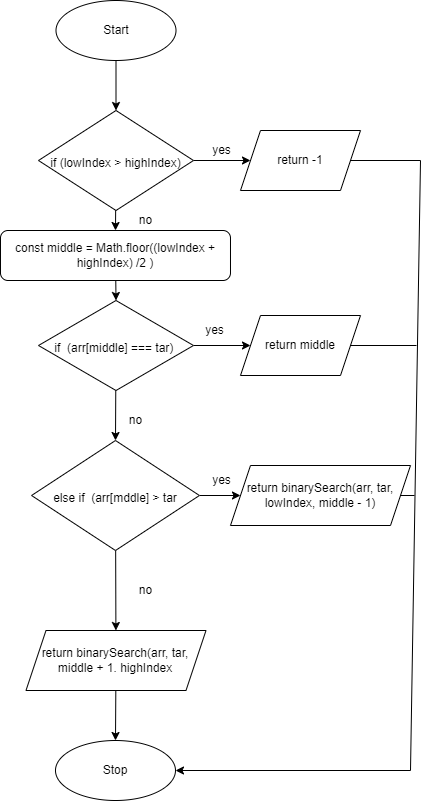

The diagram above was exported from draw.io. Its source (the exported page's mxGraphModel, read from the mxfile embedded in the PNG):
<mxGraphModel dx="1086" dy="700" grid="1" gridSize="10" guides="1" tooltips="1" connect="1" arrows="1" fold="1" page="1" pageScale="1" pageWidth="827" pageHeight="1169" math="0" shadow="0">
  <root>
    <mxCell id="0" />
    <mxCell id="1" parent="0" />
    <mxCell id="2" style="edgeStyle=none;html=1;entryX=0.5;entryY=0;entryDx=0;entryDy=0;" edge="1" parent="1" source="3" target="7">
      <mxGeometry relative="1" as="geometry" />
    </mxCell>
    <mxCell id="3" value="Start" style="ellipse;whiteSpace=wrap;html=1;" vertex="1" parent="1">
      <mxGeometry x="515.5" y="320" width="120" height="60" as="geometry" />
    </mxCell>
    <mxCell id="4" value="Stop" style="ellipse;whiteSpace=wrap;html=1;" vertex="1" parent="1">
      <mxGeometry x="514.99" y="1060" width="120" height="60" as="geometry" />
    </mxCell>
    <mxCell id="5" style="edgeStyle=none;html=1;entryX=0;entryY=0.5;entryDx=0;entryDy=0;" edge="1" parent="1" source="7" target="21">
      <mxGeometry relative="1" as="geometry" />
    </mxCell>
    <mxCell id="6" style="edgeStyle=none;html=1;entryX=0.5;entryY=0;entryDx=0;entryDy=0;" edge="1" parent="1" source="7" target="23">
      <mxGeometry relative="1" as="geometry" />
    </mxCell>
    <mxCell id="7" value="&lt;font style=&quot;font-size: 12px&quot;&gt;if (lowIndex &amp;gt; highIndex)&lt;/font&gt;" style="rhombus;whiteSpace=wrap;html=1;fontSize=22;" vertex="1" parent="1">
      <mxGeometry x="498" y="430" width="155" height="100" as="geometry" />
    </mxCell>
    <mxCell id="8" value="no" style="text;html=1;align=center;verticalAlign=middle;resizable=0;points=[];autosize=1;strokeColor=none;fillColor=none;fontSize=12;" vertex="1" parent="1">
      <mxGeometry x="590" y="530" width="30" height="20" as="geometry" />
    </mxCell>
    <mxCell id="9" value="yes" style="text;html=1;align=center;verticalAlign=middle;resizable=0;points=[];autosize=1;strokeColor=none;fillColor=none;fontSize=12;" vertex="1" parent="1">
      <mxGeometry x="665.5" y="460" width="30" height="20" as="geometry" />
    </mxCell>
    <mxCell id="10" style="edgeStyle=none;html=1;entryX=0.5;entryY=0;entryDx=0;entryDy=0;" edge="1" parent="1" source="12" target="15">
      <mxGeometry relative="1" as="geometry" />
    </mxCell>
    <mxCell id="11" style="edgeStyle=none;html=1;entryX=0;entryY=0.5;entryDx=0;entryDy=0;" edge="1" parent="1" source="12" target="25">
      <mxGeometry relative="1" as="geometry" />
    </mxCell>
    <mxCell id="12" value="&lt;font style=&quot;font-size: 12px&quot;&gt;if&amp;nbsp; (arr[middle] === tar)&amp;nbsp;&lt;/font&gt;" style="rhombus;whiteSpace=wrap;html=1;fontSize=22;" vertex="1" parent="1">
      <mxGeometry x="498" y="620" width="155" height="90" as="geometry" />
    </mxCell>
    <mxCell id="13" style="edgeStyle=none;html=1;entryX=0;entryY=0.5;entryDx=0;entryDy=0;" edge="1" parent="1" source="15" target="27">
      <mxGeometry relative="1" as="geometry" />
    </mxCell>
    <mxCell id="14" value="" style="edgeStyle=none;html=1;" edge="1" parent="1" source="15" target="29">
      <mxGeometry relative="1" as="geometry" />
    </mxCell>
    <mxCell id="15" value="&lt;font style=&quot;font-size: 12px&quot;&gt;else if&amp;nbsp; (arr[mddle] &amp;gt; tar&lt;/font&gt;" style="rhombus;whiteSpace=wrap;html=1;fontSize=22;" vertex="1" parent="1">
      <mxGeometry x="491.06" y="760" width="167.87" height="110" as="geometry" />
    </mxCell>
    <mxCell id="16" value="no" style="text;html=1;align=center;verticalAlign=middle;resizable=0;points=[];autosize=1;strokeColor=none;fillColor=none;fontSize=12;" vertex="1" parent="1">
      <mxGeometry x="580" y="730" width="30" height="20" as="geometry" />
    </mxCell>
    <mxCell id="17" value="no" style="text;html=1;align=center;verticalAlign=middle;resizable=0;points=[];autosize=1;strokeColor=none;fillColor=none;fontSize=12;" vertex="1" parent="1">
      <mxGeometry x="590" y="900" width="30" height="20" as="geometry" />
    </mxCell>
    <mxCell id="18" value="yes" style="text;html=1;align=center;verticalAlign=middle;resizable=0;points=[];autosize=1;strokeColor=none;fillColor=none;fontSize=12;" vertex="1" parent="1">
      <mxGeometry x="658.93" y="640" width="30" height="20" as="geometry" />
    </mxCell>
    <mxCell id="19" value="yes" style="text;html=1;align=center;verticalAlign=middle;resizable=0;points=[];autosize=1;strokeColor=none;fillColor=none;fontSize=12;" vertex="1" parent="1">
      <mxGeometry x="665.5" y="790" width="30" height="20" as="geometry" />
    </mxCell>
    <mxCell id="20" style="edgeStyle=none;html=1;entryX=1;entryY=0.5;entryDx=0;entryDy=0;rounded=0;" edge="1" parent="1" source="21" target="4">
      <mxGeometry relative="1" as="geometry">
        <Array as="points">
          <mxPoint x="880" y="480" />
          <mxPoint x="870" y="1090" />
        </Array>
      </mxGeometry>
    </mxCell>
    <mxCell id="21" value="return -1" style="shape=parallelogram;perimeter=parallelogramPerimeter;whiteSpace=wrap;html=1;fixedSize=1;" vertex="1" parent="1">
      <mxGeometry x="700" y="450" width="120" height="60" as="geometry" />
    </mxCell>
    <mxCell id="22" style="edgeStyle=none;html=1;entryX=0.5;entryY=0;entryDx=0;entryDy=0;" edge="1" parent="1" source="23" target="12">
      <mxGeometry relative="1" as="geometry" />
    </mxCell>
    <mxCell id="23" value="const middle = Math.floor((lowIndex + highIndex) /2 )" style="rounded=1;whiteSpace=wrap;html=1;" vertex="1" parent="1">
      <mxGeometry x="459.99" y="550" width="230" height="50" as="geometry" />
    </mxCell>
    <mxCell id="24" style="edgeStyle=none;rounded=0;html=1;endArrow=none;endFill=0;" edge="1" parent="1" source="25">
      <mxGeometry relative="1" as="geometry">
        <mxPoint x="876" y="665" as="targetPoint" />
      </mxGeometry>
    </mxCell>
    <mxCell id="25" value="return middle" style="shape=parallelogram;perimeter=parallelogramPerimeter;whiteSpace=wrap;html=1;fixedSize=1;" vertex="1" parent="1">
      <mxGeometry x="700" y="635" width="120" height="60" as="geometry" />
    </mxCell>
    <mxCell id="26" style="edgeStyle=none;rounded=0;html=1;endArrow=none;endFill=0;" edge="1" parent="1" source="27">
      <mxGeometry relative="1" as="geometry">
        <mxPoint x="874" y="815" as="targetPoint" />
      </mxGeometry>
    </mxCell>
    <mxCell id="27" value="return binarySearch(arr, tar, lowIndex, middle - 1)" style="shape=parallelogram;perimeter=parallelogramPerimeter;whiteSpace=wrap;html=1;fixedSize=1;" vertex="1" parent="1">
      <mxGeometry x="689.99" y="785" width="180.01" height="60" as="geometry" />
    </mxCell>
    <mxCell id="28" style="edgeStyle=none;html=1;entryX=0.5;entryY=0;entryDx=0;entryDy=0;" edge="1" parent="1" source="29" target="4">
      <mxGeometry relative="1" as="geometry" />
    </mxCell>
    <mxCell id="29" value="return binarySearch(arr, tar, middle + 1. highIndex" style="shape=parallelogram;perimeter=parallelogramPerimeter;whiteSpace=wrap;html=1;fixedSize=1;" vertex="1" parent="1">
      <mxGeometry x="485.49" y="950" width="180.01" height="60" as="geometry" />
    </mxCell>
  </root>
</mxGraphModel>